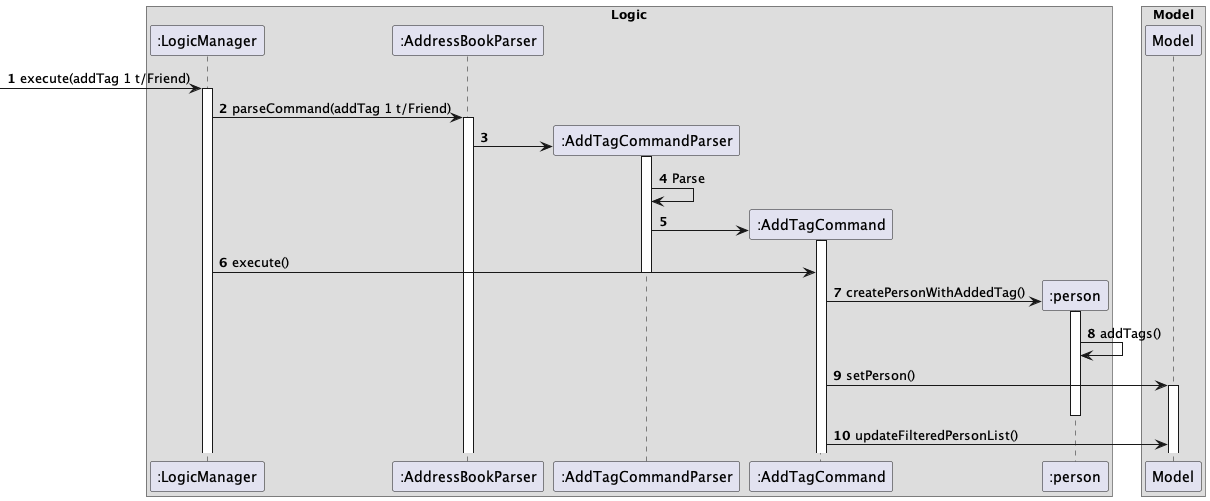

The diagram above was rendered by PlantUML. Its source (embedded in the PNG):
@startuml
'https://plantuml.com/sequence-diagram

box Logic
participant ":LogicManager" as LogicManager
participant ":AddressBookParser" as AddressBookParser
participant ":AddTagCommandParser" as AddTagCommandParser
participant ":AddTagCommand" as AddTagCommand
participant ":person" as Person
end box

autonumber
[->LogicManager : execute(addTag 1 t/Friend)
activate LogicManager

LogicManager -> AddressBookParser : parseCommand(addTag 1 t/Friend)
activate AddressBookParser

create AddTagCommandParser
AddressBookParser -> AddTagCommandParser:
activate AddTagCommandParser

AddTagCommandParser -> AddTagCommandParser : Parse

create AddTagCommand
AddTagCommandParser -> AddTagCommand
activate AddTagCommand
LogicManager -> AddTagCommand : execute()
deactivate AddTagCommandParser

create Person
AddTagCommand -> Person : createPersonWithAddedTag()
activate Person
Person -> Person : addTags()

AddTagCommand -> Model : setPerson()
activate Model
deactivate Person
AddTagCommand -> Model : updateFilteredPersonList()

box Model
participant ":Model" as Model
end box

@enduml